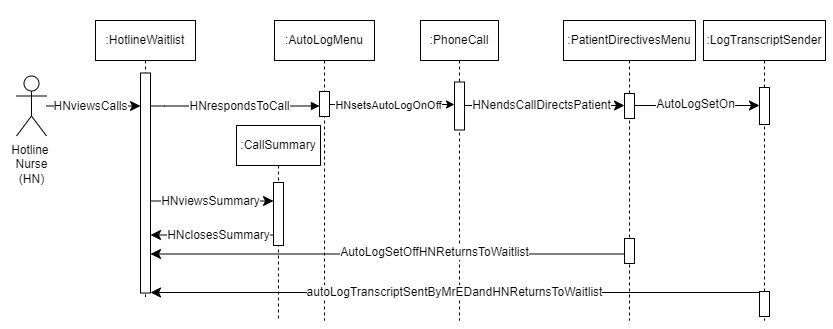

The diagram above was exported from draw.io. Its source (the exported page's mxGraphModel, read from the mxfile embedded in the PNG):
<mxGraphModel dx="952" dy="597" grid="0" gridSize="10" guides="1" tooltips="1" connect="1" arrows="1" fold="1" page="1" pageScale="1" pageWidth="850" pageHeight="1100" background="#ffffff" math="0" shadow="0">
  <root>
    <mxCell id="0" />
    <mxCell id="1" parent="0" />
    <mxCell id="UKhoprgoljXiepMuKFjU-25" value="" style="rounded=0;whiteSpace=wrap;html=1;strokeColor=none;" parent="1" vertex="1">
      <mxGeometry x="5" y="48" width="116" height="129.5" as="geometry" />
    </mxCell>
    <mxCell id="UKhoprgoljXiepMuKFjU-26" value="" style="rounded=0;whiteSpace=wrap;html=1;strokeColor=none;" parent="1" vertex="1">
      <mxGeometry x="759" y="28" width="79" height="329" as="geometry" />
    </mxCell>
    <mxCell id="RHNPkDgYrurRSabkHHdY-1" value=":CallSummary" style="shape=umlLifeline;perimeter=lifelinePerimeter;whiteSpace=wrap;html=1;container=0;dropTarget=0;collapsible=0;recursiveResize=0;outlineConnect=0;portConstraint=eastwest;newEdgeStyle={&quot;edgeStyle&quot;:&quot;elbowEdgeStyle&quot;,&quot;elbow&quot;:&quot;vertical&quot;,&quot;curved&quot;:0,&quot;rounded&quot;:0};" parent="1" vertex="1">
      <mxGeometry x="241" y="153" width="84" height="195" as="geometry" />
    </mxCell>
    <mxCell id="RHNPkDgYrurRSabkHHdY-2" value="" style="html=1;points=[];perimeter=orthogonalPerimeter;outlineConnect=0;targetShapes=umlLifeline;portConstraint=eastwest;newEdgeStyle={&quot;edgeStyle&quot;:&quot;elbowEdgeStyle&quot;,&quot;elbow&quot;:&quot;vertical&quot;,&quot;curved&quot;:0,&quot;rounded&quot;:0};" parent="RHNPkDgYrurRSabkHHdY-1" vertex="1">
      <mxGeometry x="37" y="57" width="10" height="63" as="geometry" />
    </mxCell>
    <mxCell id="aM9ryv3xv72pqoxQDRHE-1" value=":HotlineWaitlist" style="shape=umlLifeline;perimeter=lifelinePerimeter;whiteSpace=wrap;html=1;container=0;dropTarget=0;collapsible=0;recursiveResize=0;outlineConnect=0;portConstraint=eastwest;newEdgeStyle={&quot;edgeStyle&quot;:&quot;elbowEdgeStyle&quot;,&quot;elbow&quot;:&quot;vertical&quot;,&quot;curved&quot;:0,&quot;rounded&quot;:0};" parent="1" vertex="1">
      <mxGeometry x="100" y="48" width="100" height="276.5" as="geometry" />
    </mxCell>
    <mxCell id="aM9ryv3xv72pqoxQDRHE-2" value="" style="html=1;points=[];perimeter=orthogonalPerimeter;outlineConnect=0;targetShapes=umlLifeline;portConstraint=eastwest;newEdgeStyle={&quot;edgeStyle&quot;:&quot;elbowEdgeStyle&quot;,&quot;elbow&quot;:&quot;vertical&quot;,&quot;curved&quot;:0,&quot;rounded&quot;:0};" parent="aM9ryv3xv72pqoxQDRHE-1" vertex="1">
      <mxGeometry x="45" y="52.5" width="10" height="220" as="geometry" />
    </mxCell>
    <mxCell id="aM9ryv3xv72pqoxQDRHE-5" value=":AutoLogMenu" style="shape=umlLifeline;perimeter=lifelinePerimeter;whiteSpace=wrap;html=1;container=0;dropTarget=0;collapsible=0;recursiveResize=0;outlineConnect=0;portConstraint=eastwest;newEdgeStyle={&quot;edgeStyle&quot;:&quot;elbowEdgeStyle&quot;,&quot;elbow&quot;:&quot;vertical&quot;,&quot;curved&quot;:0,&quot;rounded&quot;:0};" parent="1" vertex="1">
      <mxGeometry x="279" y="48" width="100" height="300" as="geometry" />
    </mxCell>
    <mxCell id="aM9ryv3xv72pqoxQDRHE-6" value="" style="html=1;points=[];perimeter=orthogonalPerimeter;outlineConnect=0;targetShapes=umlLifeline;portConstraint=eastwest;newEdgeStyle={&quot;edgeStyle&quot;:&quot;elbowEdgeStyle&quot;,&quot;elbow&quot;:&quot;vertical&quot;,&quot;curved&quot;:0,&quot;rounded&quot;:0};" parent="aM9ryv3xv72pqoxQDRHE-5" vertex="1">
      <mxGeometry x="45" y="71" width="10" height="25" as="geometry" />
    </mxCell>
    <mxCell id="aM9ryv3xv72pqoxQDRHE-7" value="" style="html=1;verticalAlign=bottom;endArrow=block;edgeStyle=elbowEdgeStyle;elbow=vertical;curved=0;rounded=0;" parent="1" source="aM9ryv3xv72pqoxQDRHE-2" target="aM9ryv3xv72pqoxQDRHE-6" edge="1">
      <mxGeometry x="0.1429" y="5" relative="1" as="geometry">
        <mxPoint x="184" y="143.5" as="sourcePoint" />
        <Array as="points">
          <mxPoint x="169" y="133.5" />
        </Array>
        <mxPoint as="offset" />
      </mxGeometry>
    </mxCell>
    <mxCell id="raBj0RPUNB9Vy3vNqfyr-2" value="HNrespondsToCall" style="edgeLabel;html=1;align=center;verticalAlign=middle;resizable=0;points=[];fontSize=12;" parent="aM9ryv3xv72pqoxQDRHE-7" vertex="1" connectable="0">
      <mxGeometry x="0.2753" y="-1" relative="1" as="geometry">
        <mxPoint x="-20" y="-1" as="offset" />
      </mxGeometry>
    </mxCell>
    <mxCell id="i3M_OFwmckyPAahh1EgH-1" value="" style="edgeStyle=none;curved=1;rounded=0;orthogonalLoop=1;jettySize=auto;html=1;fontSize=12;startSize=8;endSize=8;" parent="1" source="Z-BcCN-S7nezpBg1_b4o-1" target="aM9ryv3xv72pqoxQDRHE-2" edge="1">
      <mxGeometry x="-0.0007" relative="1" as="geometry">
        <mxPoint as="offset" />
      </mxGeometry>
    </mxCell>
    <mxCell id="raBj0RPUNB9Vy3vNqfyr-1" value="HNviewsCalls" style="edgeLabel;html=1;align=center;verticalAlign=middle;resizable=0;points=[];fontSize=12;" parent="i3M_OFwmckyPAahh1EgH-1" vertex="1" connectable="0">
      <mxGeometry x="0.2213" y="1" relative="1" as="geometry">
        <mxPoint x="-14" y="1" as="offset" />
      </mxGeometry>
    </mxCell>
    <mxCell id="Z-BcCN-S7nezpBg1_b4o-1" value="Hotline&amp;nbsp;&lt;div&gt;Nurse&lt;div&gt;(HN)&lt;/div&gt;&lt;/div&gt;" style="shape=umlActor;verticalLabelPosition=bottom;verticalAlign=top;html=1;outlineConnect=0;" parent="1" vertex="1">
      <mxGeometry x="21" y="103.5" width="30" height="60" as="geometry" />
    </mxCell>
    <mxCell id="RHNPkDgYrurRSabkHHdY-13" style="edgeStyle=elbowEdgeStyle;curved=0;rounded=0;orthogonalLoop=1;jettySize=auto;html=1;elbow=horizontal;fontSize=12;startSize=8;endSize=8;" parent="1" source="aM9ryv3xv72pqoxQDRHE-2" target="RHNPkDgYrurRSabkHHdY-2" edge="1">
      <mxGeometry relative="1" as="geometry">
        <Array as="points">
          <mxPoint x="211" y="228.5" />
        </Array>
      </mxGeometry>
    </mxCell>
    <mxCell id="RHNPkDgYrurRSabkHHdY-14" value="HNviewsSummary" style="edgeLabel;html=1;align=center;verticalAlign=middle;resizable=0;points=[];fontSize=12;" parent="RHNPkDgYrurRSabkHHdY-13" vertex="1" connectable="0">
      <mxGeometry x="0.0904" y="-1" relative="1" as="geometry">
        <mxPoint x="-8" y="-1" as="offset" />
      </mxGeometry>
    </mxCell>
    <mxCell id="RHNPkDgYrurRSabkHHdY-15" style="edgeStyle=elbowEdgeStyle;curved=0;rounded=0;orthogonalLoop=1;jettySize=auto;html=1;elbow=horizontal;fontSize=12;startSize=8;endSize=8;" parent="1" source="RHNPkDgYrurRSabkHHdY-2" target="aM9ryv3xv72pqoxQDRHE-2" edge="1">
      <mxGeometry relative="1" as="geometry">
        <Array as="points">
          <mxPoint x="211" y="262.5" />
        </Array>
      </mxGeometry>
    </mxCell>
    <mxCell id="RHNPkDgYrurRSabkHHdY-16" value="HNclosesSummary" style="edgeLabel;html=1;align=center;verticalAlign=middle;resizable=0;points=[];fontSize=12;" parent="RHNPkDgYrurRSabkHHdY-15" vertex="1" connectable="0">
      <mxGeometry x="-0.096" relative="1" as="geometry">
        <mxPoint as="offset" />
      </mxGeometry>
    </mxCell>
    <mxCell id="RHNPkDgYrurRSabkHHdY-17" value=":PhoneCall" style="shape=umlLifeline;perimeter=lifelinePerimeter;whiteSpace=wrap;html=1;container=0;dropTarget=0;collapsible=0;recursiveResize=0;outlineConnect=0;portConstraint=eastwest;newEdgeStyle={&quot;edgeStyle&quot;:&quot;elbowEdgeStyle&quot;,&quot;elbow&quot;:&quot;vertical&quot;,&quot;curved&quot;:0,&quot;rounded&quot;:0};" parent="1" vertex="1">
      <mxGeometry x="425" y="48" width="78" height="300" as="geometry" />
    </mxCell>
    <mxCell id="RHNPkDgYrurRSabkHHdY-18" value="" style="html=1;points=[];perimeter=orthogonalPerimeter;outlineConnect=0;targetShapes=umlLifeline;portConstraint=eastwest;newEdgeStyle={&quot;edgeStyle&quot;:&quot;elbowEdgeStyle&quot;,&quot;elbow&quot;:&quot;vertical&quot;,&quot;curved&quot;:0,&quot;rounded&quot;:0};" parent="RHNPkDgYrurRSabkHHdY-17" vertex="1">
      <mxGeometry x="34" y="61.5" width="10" height="48" as="geometry" />
    </mxCell>
    <mxCell id="7lkKRf7icMrVWCr0AJnn-1" value="" style="edgeStyle=elbowEdgeStyle;rounded=0;orthogonalLoop=1;jettySize=auto;html=1;elbow=horizontal;curved=0;" parent="1" source="aM9ryv3xv72pqoxQDRHE-6" target="RHNPkDgYrurRSabkHHdY-18" edge="1">
      <mxGeometry relative="1" as="geometry">
        <Array as="points">
          <mxPoint x="424" y="132" />
        </Array>
      </mxGeometry>
    </mxCell>
    <mxCell id="t098YgyUy23xCTBI9pAR-4" value="HNsetsAutoLogOnOff" style="edgeLabel;html=1;align=center;verticalAlign=middle;resizable=0;points=[];" parent="7lkKRf7icMrVWCr0AJnn-1" vertex="1" connectable="0">
      <mxGeometry x="-0.0298" y="3" relative="1" as="geometry">
        <mxPoint x="-3" y="3" as="offset" />
      </mxGeometry>
    </mxCell>
    <mxCell id="t098YgyUy23xCTBI9pAR-2" value=":PatientDirectivesMenu" style="shape=umlLifeline;perimeter=lifelinePerimeter;whiteSpace=wrap;html=1;container=0;dropTarget=0;collapsible=0;recursiveResize=0;outlineConnect=0;portConstraint=eastwest;newEdgeStyle={&quot;edgeStyle&quot;:&quot;elbowEdgeStyle&quot;,&quot;elbow&quot;:&quot;vertical&quot;,&quot;curved&quot;:0,&quot;rounded&quot;:0};" parent="1" vertex="1">
      <mxGeometry x="568" y="48" width="132" height="300" as="geometry" />
    </mxCell>
    <mxCell id="t098YgyUy23xCTBI9pAR-3" value="" style="html=1;points=[];perimeter=orthogonalPerimeter;outlineConnect=0;targetShapes=umlLifeline;portConstraint=eastwest;newEdgeStyle={&quot;edgeStyle&quot;:&quot;elbowEdgeStyle&quot;,&quot;elbow&quot;:&quot;vertical&quot;,&quot;curved&quot;:0,&quot;rounded&quot;:0};" parent="t098YgyUy23xCTBI9pAR-2" vertex="1">
      <mxGeometry x="61" y="73" width="10" height="25" as="geometry" />
    </mxCell>
    <mxCell id="UKhoprgoljXiepMuKFjU-19" value="" style="html=1;points=[];perimeter=orthogonalPerimeter;outlineConnect=0;targetShapes=umlLifeline;portConstraint=eastwest;newEdgeStyle={&quot;edgeStyle&quot;:&quot;elbowEdgeStyle&quot;,&quot;elbow&quot;:&quot;vertical&quot;,&quot;curved&quot;:0,&quot;rounded&quot;:0};" parent="t098YgyUy23xCTBI9pAR-2" vertex="1">
      <mxGeometry x="61" y="218" width="10" height="25" as="geometry" />
    </mxCell>
    <mxCell id="UKhoprgoljXiepMuKFjU-1" style="edgeStyle=elbowEdgeStyle;curved=0;rounded=0;orthogonalLoop=1;jettySize=auto;html=1;elbow=vertical;fontSize=12;startSize=8;endSize=8;" parent="1" source="RHNPkDgYrurRSabkHHdY-18" target="t098YgyUy23xCTBI9pAR-3" edge="1">
      <mxGeometry relative="1" as="geometry">
        <Array as="points">
          <mxPoint x="548" y="133" />
        </Array>
      </mxGeometry>
    </mxCell>
    <mxCell id="UKhoprgoljXiepMuKFjU-2" value="HNendsCallDirectsPatient" style="edgeLabel;html=1;align=center;verticalAlign=middle;resizable=0;points=[];fontSize=12;" parent="UKhoprgoljXiepMuKFjU-1" vertex="1" connectable="0">
      <mxGeometry x="-0.35" relative="1" as="geometry">
        <mxPoint x="24" y="-1" as="offset" />
      </mxGeometry>
    </mxCell>
    <mxCell id="UKhoprgoljXiepMuKFjU-5" value=":LogTranscriptSender" style="shape=umlLifeline;perimeter=lifelinePerimeter;whiteSpace=wrap;html=1;container=0;dropTarget=0;collapsible=0;recursiveResize=0;outlineConnect=0;portConstraint=eastwest;newEdgeStyle={&quot;edgeStyle&quot;:&quot;elbowEdgeStyle&quot;,&quot;elbow&quot;:&quot;vertical&quot;,&quot;curved&quot;:0,&quot;rounded&quot;:0};" parent="1" vertex="1">
      <mxGeometry x="708" y="48" width="122" height="300" as="geometry" />
    </mxCell>
    <mxCell id="UKhoprgoljXiepMuKFjU-22" value="" style="html=1;points=[];perimeter=orthogonalPerimeter;outlineConnect=0;targetShapes=umlLifeline;portConstraint=eastwest;newEdgeStyle={&quot;edgeStyle&quot;:&quot;elbowEdgeStyle&quot;,&quot;elbow&quot;:&quot;vertical&quot;,&quot;curved&quot;:0,&quot;rounded&quot;:0};" parent="UKhoprgoljXiepMuKFjU-5" vertex="1">
      <mxGeometry x="56" y="271" width="10" height="25" as="geometry" />
    </mxCell>
    <mxCell id="UKhoprgoljXiepMuKFjU-16" value="" style="html=1;points=[];perimeter=orthogonalPerimeter;outlineConnect=0;targetShapes=umlLifeline;portConstraint=eastwest;newEdgeStyle={&quot;edgeStyle&quot;:&quot;elbowEdgeStyle&quot;,&quot;elbow&quot;:&quot;vertical&quot;,&quot;curved&quot;:0,&quot;rounded&quot;:0};" parent="UKhoprgoljXiepMuKFjU-5" vertex="1">
      <mxGeometry x="56" y="67" width="10" height="37" as="geometry" />
    </mxCell>
    <mxCell id="UKhoprgoljXiepMuKFjU-9" style="edgeStyle=elbowEdgeStyle;curved=0;rounded=0;orthogonalLoop=1;jettySize=auto;html=1;elbow=vertical;fontSize=12;startSize=8;endSize=8;" parent="1" source="t098YgyUy23xCTBI9pAR-3" target="UKhoprgoljXiepMuKFjU-16" edge="1">
      <mxGeometry relative="1" as="geometry">
        <mxPoint x="745" y="133.00000000000023" as="targetPoint" />
        <Array as="points">
          <mxPoint x="678" y="133" />
        </Array>
      </mxGeometry>
    </mxCell>
    <mxCell id="UKhoprgoljXiepMuKFjU-10" value="AutoLogSetOn" style="edgeLabel;html=1;align=center;verticalAlign=middle;resizable=0;points=[];fontSize=12;" parent="UKhoprgoljXiepMuKFjU-9" vertex="1" connectable="0">
      <mxGeometry x="-0.3697" y="2" relative="1" as="geometry">
        <mxPoint x="21" as="offset" />
      </mxGeometry>
    </mxCell>
    <mxCell id="UKhoprgoljXiepMuKFjU-21" value="AutoLogSetOffHNReturnsToWaitlist" style="edgeStyle=elbowEdgeStyle;curved=0;rounded=0;orthogonalLoop=1;jettySize=auto;html=1;elbow=horizontal;fontSize=12;startSize=8;endSize=8;startArrow=classic;startFill=1;endArrow=none;endFill=0;" parent="1" source="aM9ryv3xv72pqoxQDRHE-2" target="UKhoprgoljXiepMuKFjU-19" edge="1">
      <mxGeometry x="0.1972" y="2" relative="1" as="geometry">
        <Array as="points">
          <mxPoint x="359" y="281.5" />
        </Array>
        <mxPoint as="offset" />
      </mxGeometry>
    </mxCell>
    <mxCell id="UKhoprgoljXiepMuKFjU-23" value="autoLogTranscriptSentByMrEDandHNReturnsToWaitlist" style="edgeStyle=elbowEdgeStyle;curved=0;rounded=0;orthogonalLoop=1;jettySize=auto;html=1;elbow=vertical;fontSize=12;startSize=8;endSize=8;" parent="1" source="UKhoprgoljXiepMuKFjU-22" target="aM9ryv3xv72pqoxQDRHE-2" edge="1">
      <mxGeometry relative="1" as="geometry" />
    </mxCell>
  </root>
</mxGraphModel>